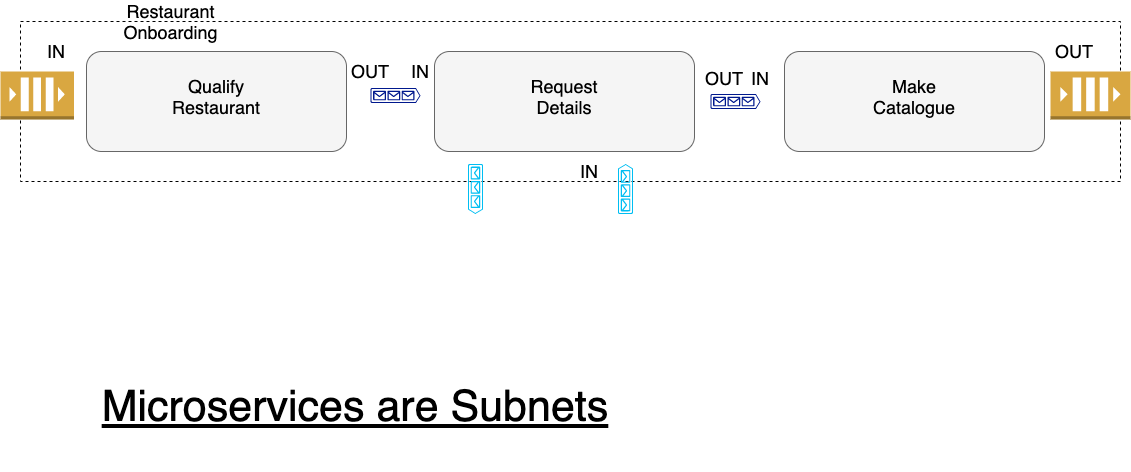

The diagram above was exported from draw.io. Its source (the exported page's mxGraphModel, read from the mxfile embedded in the PNG):
<mxGraphModel dx="1106" dy="830" grid="1" gridSize="10" guides="1" tooltips="1" connect="1" arrows="1" fold="1" page="1" pageScale="1" pageWidth="1169" pageHeight="827" math="0" shadow="0">
  <root>
    <mxCell id="0" />
    <mxCell id="1" parent="0" />
    <mxCell id="fF2FpxTjoU5hJ5pDcI1i-1" value="" style="rounded=0;whiteSpace=wrap;html=1;dashed=1;" parent="1" vertex="1">
      <mxGeometry x="40" y="310" width="1100" height="160" as="geometry" />
    </mxCell>
    <mxCell id="fF2FpxTjoU5hJ5pDcI1i-2" value="" style="rounded=1;whiteSpace=wrap;html=1;fillColor=#f5f5f5;strokeColor=#666666;fontColor=#333333;" parent="1" vertex="1">
      <mxGeometry x="106" y="340" width="260" height="100" as="geometry" />
    </mxCell>
    <mxCell id="fF2FpxTjoU5hJ5pDcI1i-3" value="&lt;font style=&quot;font-size: 18px&quot;&gt;Qualify Restaurant&lt;/font&gt;" style="text;html=1;strokeColor=none;fillColor=none;align=center;verticalAlign=middle;whiteSpace=wrap;rounded=0;" parent="1" vertex="1">
      <mxGeometry x="181" y="360" width="110" height="50" as="geometry" />
    </mxCell>
    <mxCell id="fF2FpxTjoU5hJ5pDcI1i-7" value="" style="rounded=1;whiteSpace=wrap;html=1;fillColor=#f5f5f5;strokeColor=#666666;fontColor=#333333;" parent="1" vertex="1">
      <mxGeometry x="454" y="340" width="260" height="100" as="geometry" />
    </mxCell>
    <mxCell id="fF2FpxTjoU5hJ5pDcI1i-8" value="&lt;font style=&quot;font-size: 18px&quot;&gt;Request Details&lt;/font&gt;" style="text;html=1;strokeColor=none;fillColor=none;align=center;verticalAlign=middle;whiteSpace=wrap;rounded=0;" parent="1" vertex="1">
      <mxGeometry x="529" y="360" width="110" height="50" as="geometry" />
    </mxCell>
    <mxCell id="fF2FpxTjoU5hJ5pDcI1i-12" value="" style="rounded=1;whiteSpace=wrap;html=1;fillColor=#f5f5f5;strokeColor=#666666;fontColor=#333333;" parent="1" vertex="1">
      <mxGeometry x="804" y="340" width="260" height="100" as="geometry" />
    </mxCell>
    <mxCell id="fF2FpxTjoU5hJ5pDcI1i-13" value="&lt;font style=&quot;font-size: 18px&quot;&gt;Make Catalogue&lt;/font&gt;" style="text;html=1;strokeColor=none;fillColor=none;align=center;verticalAlign=middle;whiteSpace=wrap;rounded=0;" parent="1" vertex="1">
      <mxGeometry x="879" y="360" width="110" height="50" as="geometry" />
    </mxCell>
    <mxCell id="fF2FpxTjoU5hJ5pDcI1i-19" value="" style="outlineConnect=0;dashed=0;verticalLabelPosition=bottom;verticalAlign=top;align=center;html=1;shape=mxgraph.aws3.queue;fillColor=#D9A741;gradientColor=none;" parent="1" vertex="1">
      <mxGeometry x="20" y="360" width="73.5" height="48" as="geometry" />
    </mxCell>
    <mxCell id="fF2FpxTjoU5hJ5pDcI1i-43" value="" style="outlineConnect=0;dashed=0;verticalLabelPosition=bottom;verticalAlign=top;align=center;html=1;shape=mxgraph.aws3.queue;fillColor=#D9A741;gradientColor=none;" parent="1" vertex="1">
      <mxGeometry x="1070" y="360" width="80" height="48" as="geometry" />
    </mxCell>
    <mxCell id="fF2FpxTjoU5hJ5pDcI1i-44" value="&lt;font style=&quot;font-size: 18px&quot;&gt;Restaurant Onboarding&lt;/font&gt;" style="text;html=1;strokeColor=none;fillColor=none;align=center;verticalAlign=middle;whiteSpace=wrap;rounded=0;" parent="1" vertex="1">
      <mxGeometry x="141" y="300" width="99" height="20" as="geometry" />
    </mxCell>
    <mxCell id="fF2FpxTjoU5hJ5pDcI1i-45" value="" style="sketch=0;aspect=fixed;pointerEvents=1;shadow=0;dashed=0;html=1;strokeColor=none;labelPosition=center;verticalLabelPosition=bottom;verticalAlign=top;align=center;fillColor=#00188D;shape=mxgraph.azure.queue_generic" parent="1" vertex="1">
      <mxGeometry x="390" y="376.5" width="50" height="15" as="geometry" />
    </mxCell>
    <mxCell id="fF2FpxTjoU5hJ5pDcI1i-47" value="" style="sketch=0;aspect=fixed;pointerEvents=1;shadow=0;dashed=0;html=1;strokeColor=none;labelPosition=center;verticalLabelPosition=bottom;verticalAlign=top;align=center;fillColor=#00188D;shape=mxgraph.azure.queue_generic" parent="1" vertex="1">
      <mxGeometry x="730" y="382.5" width="50" height="15" as="geometry" />
    </mxCell>
    <mxCell id="fF2FpxTjoU5hJ5pDcI1i-48" value="" style="verticalLabelPosition=bottom;html=1;verticalAlign=top;align=center;strokeColor=none;fillColor=#00BEF2;shape=mxgraph.azure.queue_generic;pointerEvents=1;rotation=90;" parent="1" vertex="1">
      <mxGeometry x="470" y="470" width="50" height="15" as="geometry" />
    </mxCell>
    <mxCell id="fF2FpxTjoU5hJ5pDcI1i-50" value="" style="verticalLabelPosition=bottom;html=1;verticalAlign=top;align=center;strokeColor=none;fillColor=#00BEF2;shape=mxgraph.azure.queue_generic;pointerEvents=1;rotation=-90;" parent="1" vertex="1">
      <mxGeometry x="620" y="470" width="50" height="15" as="geometry" />
    </mxCell>
    <mxCell id="fF2FpxTjoU5hJ5pDcI1i-51" value="&lt;font style=&quot;font-size: 43px&quot;&gt;&lt;u&gt;Microservices are Subnets&lt;/u&gt;&lt;/font&gt;" style="text;html=1;strokeColor=none;fillColor=none;align=center;verticalAlign=middle;whiteSpace=wrap;rounded=0;" parent="1" vertex="1">
      <mxGeometry x="110" y="630" width="530" height="130" as="geometry" />
    </mxCell>
    <mxCell id="fF2FpxTjoU5hJ5pDcI1i-53" value="&lt;font style=&quot;font-size: 18px&quot;&gt;IN&lt;/font&gt;" style="text;html=1;strokeColor=none;fillColor=none;align=center;verticalAlign=middle;whiteSpace=wrap;rounded=0;" parent="1" vertex="1">
      <mxGeometry x="46" y="330" width="60" height="20" as="geometry" />
    </mxCell>
    <mxCell id="fF2FpxTjoU5hJ5pDcI1i-54" value="&lt;font style=&quot;font-size: 18px&quot;&gt;IN&lt;/font&gt;" style="text;html=1;strokeColor=none;fillColor=none;align=center;verticalAlign=middle;whiteSpace=wrap;rounded=0;" parent="1" vertex="1">
      <mxGeometry x="410" y="350" width="60" height="20" as="geometry" />
    </mxCell>
    <mxCell id="fF2FpxTjoU5hJ5pDcI1i-55" value="&lt;font style=&quot;font-size: 18px&quot;&gt;IN&lt;/font&gt;" style="text;html=1;strokeColor=none;fillColor=none;align=center;verticalAlign=middle;whiteSpace=wrap;rounded=0;" parent="1" vertex="1">
      <mxGeometry x="750" y="356.5" width="60" height="20" as="geometry" />
    </mxCell>
    <mxCell id="fF2FpxTjoU5hJ5pDcI1i-56" value="&lt;font style=&quot;font-size: 18px&quot;&gt;IN&lt;/font&gt;" style="text;html=1;strokeColor=none;fillColor=none;align=center;verticalAlign=middle;whiteSpace=wrap;rounded=0;" parent="1" vertex="1">
      <mxGeometry x="579" y="450" width="60" height="20" as="geometry" />
    </mxCell>
    <mxCell id="fF2FpxTjoU5hJ5pDcI1i-57" value="&lt;font style=&quot;font-size: 18px&quot;&gt;OUT&lt;/font&gt;" style="text;html=1;strokeColor=none;fillColor=none;align=center;verticalAlign=middle;whiteSpace=wrap;rounded=0;" parent="1" vertex="1">
      <mxGeometry x="360" y="349.5" width="60" height="20" as="geometry" />
    </mxCell>
    <mxCell id="fF2FpxTjoU5hJ5pDcI1i-58" value="&lt;font style=&quot;font-size: 18px&quot;&gt;OUT&lt;/font&gt;" style="text;html=1;strokeColor=none;fillColor=none;align=center;verticalAlign=middle;whiteSpace=wrap;rounded=0;" parent="1" vertex="1">
      <mxGeometry x="714" y="357" width="60" height="20" as="geometry" />
    </mxCell>
    <mxCell id="fF2FpxTjoU5hJ5pDcI1i-59" value="&lt;font style=&quot;font-size: 18px&quot;&gt;OUT&lt;/font&gt;" style="text;html=1;strokeColor=none;fillColor=none;align=center;verticalAlign=middle;whiteSpace=wrap;rounded=0;" parent="1" vertex="1">
      <mxGeometry x="1064" y="329.5" width="60" height="20" as="geometry" />
    </mxCell>
  </root>
</mxGraphModel>